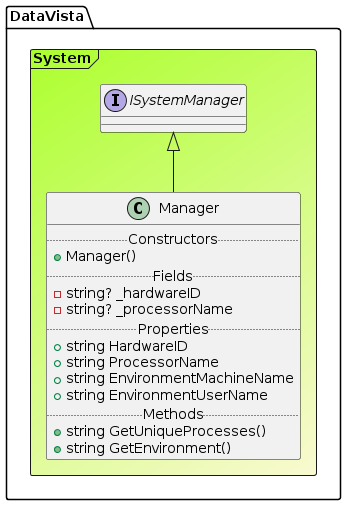

The diagram above was rendered by PlantUML. Its source (embedded in the PNG):
@startuml

Frame DataVista.System #GreenYellow/LightGoldenRodYellow{
interface "ISystemManager" as ISystemManager
class Manager extends ISystemManager{
.. Constructors ..
+Manager()
.. Fields ..
-string? _hardwareID
-string? _processorName
.. Properties ..
+ string HardwareID
+ string ProcessorName
+ string EnvironmentMachineName
+ string EnvironmentUserName
.. Methods ..
+string GetUniqueProcesses()
+string GetEnvironment()
}
}
@enduml